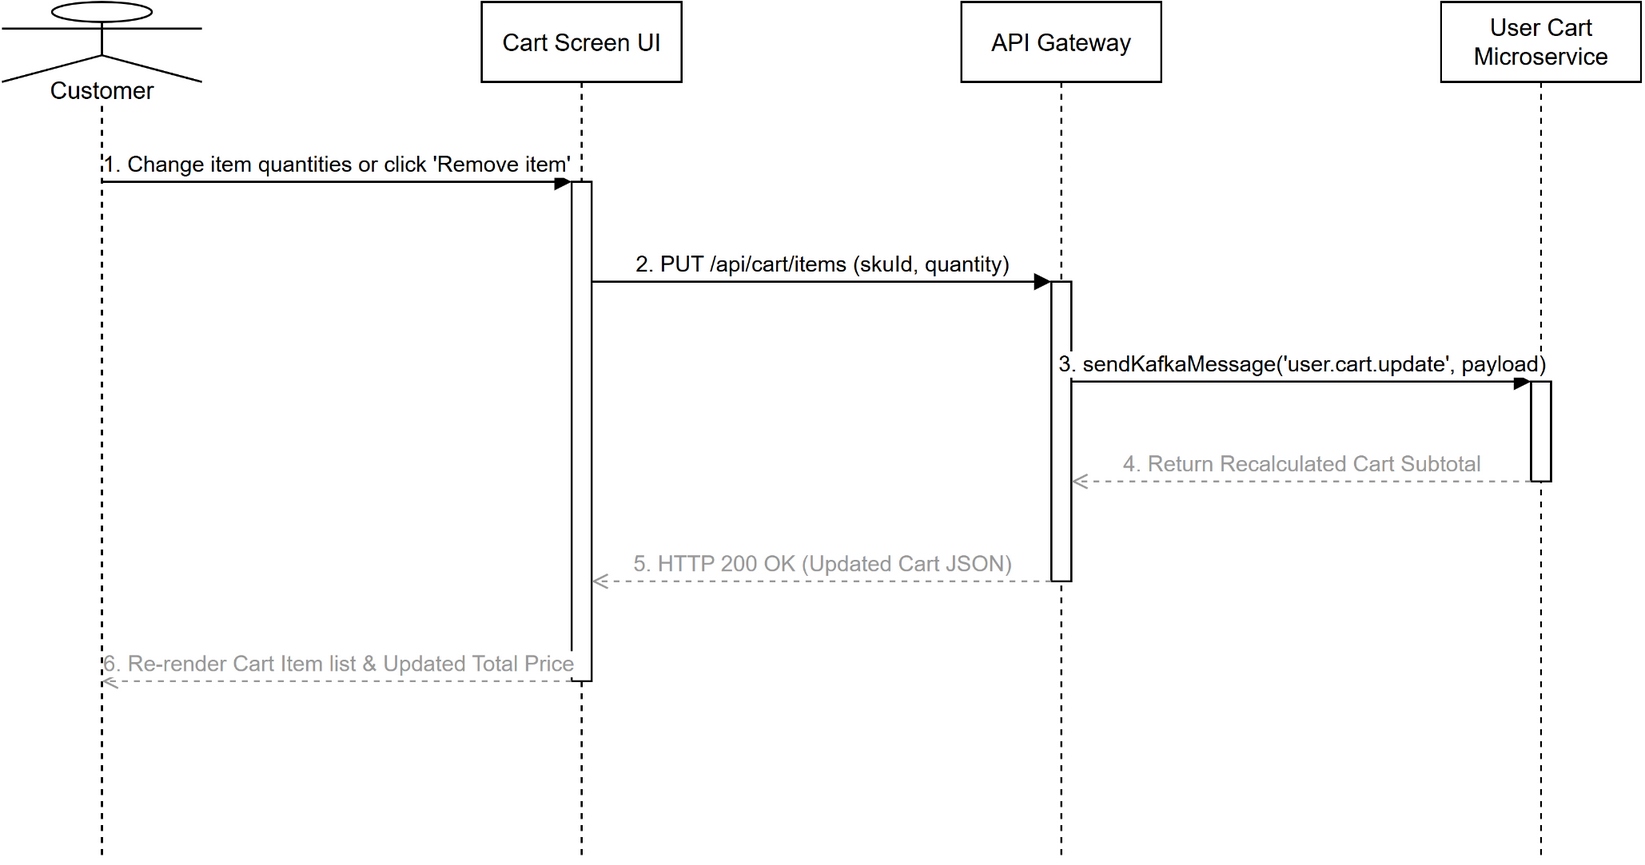

The diagram above was exported from draw.io. Its source (the exported page's mxGraphModel, read from the mxfile embedded in the PNG):
<mxGraphModel dx="800" dy="600" grid="1" gridSize="10" guides="1" tooltips="1" connect="1" arrows="1" fold="1" page="1" pageScale="1" pageWidth="850" pageHeight="1100" math="0" shadow="0">
  <root>
    <mxCell id="0" />
    <mxCell id="1" parent="0" />
    <mxCell id="customer" value="Customer" style="shape=umlLifeline;perimeter=lifelinePerimeter;whiteSpace=wrap;html=1;container=1;dropTarget=0;collapsible=0;recursiveResize=0;outlineConnect=0;portConstraint=eastwest;size=40;participant=umlActor;verticalAlign=bottom;spacingBottom=-14;labelBackgroundColor=#ffffff;" vertex="1" parent="1">
      <mxGeometry x="40" y="40" width="100" height="430" as="geometry" />
    </mxCell>
    <mxCell id="ui" value="Cart Screen UI" style="shape=umlLifeline;perimeter=lifelinePerimeter;whiteSpace=wrap;html=1;container=1;dropTarget=0;collapsible=0;recursiveResize=0;outlineConnect=0;portConstraint=eastwest;size=40;" vertex="1" parent="1">
      <mxGeometry x="280" y="40" width="100" height="430" as="geometry" />
    </mxCell>
    <mxCell id="gateway" value="API Gateway" style="shape=umlLifeline;perimeter=lifelinePerimeter;whiteSpace=wrap;html=1;container=1;dropTarget=0;collapsible=0;recursiveResize=0;outlineConnect=0;portConstraint=eastwest;size=40;" vertex="1" parent="1">
      <mxGeometry x="520" y="40" width="100" height="430" as="geometry" />
    </mxCell>
    <mxCell id="cart_svc" value="User Cart Microservice" style="shape=umlLifeline;perimeter=lifelinePerimeter;whiteSpace=wrap;html=1;container=1;dropTarget=0;collapsible=0;recursiveResize=0;outlineConnect=0;portConstraint=eastwest;size=40;" vertex="1" parent="1">
      <mxGeometry x="760" y="40" width="100" height="430" as="geometry" />
    </mxCell>
    <mxCell id="act0" value="" style="html=1;points=[];perimeter=orthogonalPerimeter;outlineConnect=0;fillColor=#ffffff;" vertex="1" parent="cart_svc">
      <mxGeometry x="45" y="190" width="10" height="50" as="geometry" />
    </mxCell>
    <mxCell id="act1" value="" style="html=1;points=[];perimeter=orthogonalPerimeter;outlineConnect=0;fillColor=#ffffff;" vertex="1" parent="gateway">
      <mxGeometry x="45" y="140" width="10" height="150" as="geometry" />
    </mxCell>
    <mxCell id="act2" value="" style="html=1;points=[];perimeter=orthogonalPerimeter;outlineConnect=0;fillColor=#ffffff;" vertex="1" parent="ui">
      <mxGeometry x="45" y="90" width="10" height="250" as="geometry" />
    </mxCell>
    <mxCell id="m0" value="1. Change item quantities or click 'Remove item'" style="html=1;verticalAlign=bottom;endArrow=block;curved=0;rounded=0;exitX=0.5;exitY=0.2093;entryX=0;entryY=0.0;" edge="1" parent="1" source="customer" target="act2">
      <mxGeometry relative="1" as="geometry" />
    </mxCell>
    <mxCell id="m1" value="2. PUT /api/cart/items (skuId, quantity)" style="html=1;verticalAlign=bottom;endArrow=block;curved=0;rounded=0;exitX=1;exitY=0.2;entryX=0;entryY=0.0;" edge="1" parent="1" source="act2" target="act1">
      <mxGeometry relative="1" as="geometry" />
    </mxCell>
    <mxCell id="m2" value="3. sendKafkaMessage('user.cart.update', payload)" style="html=1;verticalAlign=bottom;endArrow=block;curved=0;rounded=0;exitX=1;exitY=0.3333;entryX=0;entryY=0.0;" edge="1" parent="1" source="act1" target="act0">
      <mxGeometry relative="1" as="geometry" />
    </mxCell>
    <mxCell id="m3" value="4. Return Recalculated Cart Subtotal" style="html=1;verticalAlign=bottom;endArrow=open;dashed=1;curved=0;rounded=0;strokeColor=#999999;fontColor=#999999;exitX=0;exitY=1.0;entryX=1;entryY=0.6667;" edge="1" parent="1" source="act0" target="act1">
      <mxGeometry relative="1" as="geometry" />
    </mxCell>
    <mxCell id="m4" value="5. HTTP 200 OK (Updated Cart JSON)" style="html=1;verticalAlign=bottom;endArrow=open;dashed=1;curved=0;rounded=0;strokeColor=#999999;fontColor=#999999;exitX=0;exitY=1.0;entryX=1;entryY=0.8;" edge="1" parent="1" source="act1" target="act2">
      <mxGeometry relative="1" as="geometry" />
    </mxCell>
    <mxCell id="m5" value="6. Re-render Cart Item list &amp; Updated Total Price" style="html=1;verticalAlign=bottom;endArrow=open;dashed=1;curved=0;rounded=0;strokeColor=#999999;fontColor=#999999;exitX=0;exitY=1.0;entryX=0.5;entryY=0.7907;" edge="1" parent="1" source="act2" target="customer">
      <mxGeometry relative="1" as="geometry" />
    </mxCell>
  </root>
</mxGraphModel>